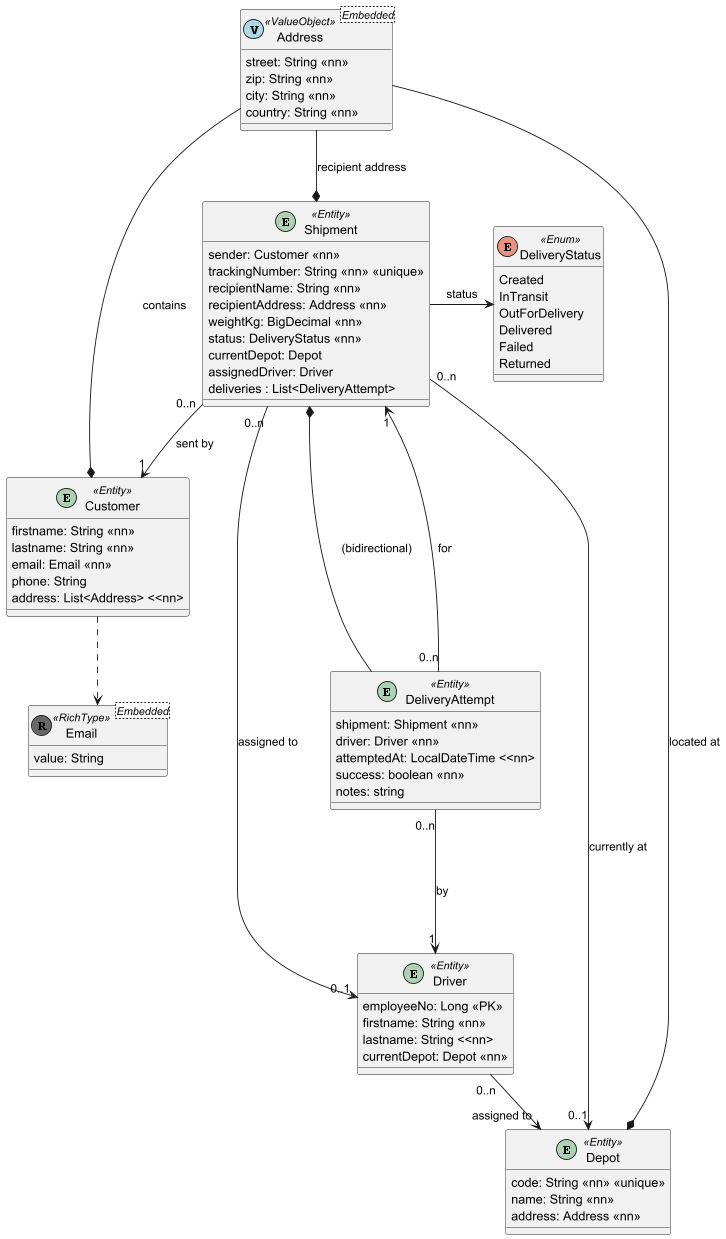

The diagram above was rendered by PlantUML. Its source (embedded in the PNG):
@startuml

' Objects

class Address<Embedded><< (V,#ADD8E6) ValueObject >> {
    street: String <<nn>>
    zip: String <<nn>>
    city: String <<nn>>
    country: String <<nn>>
}

class Email<Embedded><< (R, #676767) RichType >> {
    value: String
}

entity Customer<<Entity>> {
    firstname: String <<nn>>
    lastname: String <<nn>>
    email: Email <<nn>>
    phone: String
    address: List<Address> <<nn>
}

entity Depot<<Entity>> {
    code: String <<nn>> <<unique>>
    name: String <<nn>>
    address: Address <<nn>>
}

entity Driver<<Entity>> {
    employeeNo: Long <<PK>>
    firstname: String <<nn>>
    lastname: String <<nn>
    currentDepot: Depot <<nn>>
}

enum DeliveryStatus<<Enum>> {
    Created
    InTransit
    OutForDelivery
    Delivered
    Failed
    Returned
}

entity Shipment<<Entity>> {
    sender: Customer <<nn>>
    trackingNumber: String <<nn>> <<unique>>
    recipientName: String <<nn>>
    recipientAddress: Address <<nn>>
    weightKg: BigDecimal <<nn>>
    status: DeliveryStatus <<nn>>
    currentDepot: Depot
    assignedDriver: Driver
    deliveries : List<DeliveryAttempt>
}

entity DeliveryAttempt<<Entity>> {
    shipment: Shipment <<nn>>
    driver: Driver <<nn>>
    attemptedAt: LocalDateTime <<nn>
    success: boolean <<nn>>
    notes: string
}

' Relations

Customer *-- Address : contains
Customer -[dashed]-> Email

Depot *-- Address : located at

Driver "0..n" --> "assigned to" Depot

Shipment *-up- Address : "recipient address"
Shipment "0..n" --> "1" Customer : sent by
Shipment "0..n" --> "0..1" Depot : currently at
Shipment "0..n" --> "0..1" Driver : assigned to
Shipment -right-> DeliveryStatus : status
Shipment *--- DeliveryAttempt : (bidirectional)

DeliveryAttempt "0..n" --> "1" Shipment : for
DeliveryAttempt "0..n" ---> "1" Driver : by

@enduml